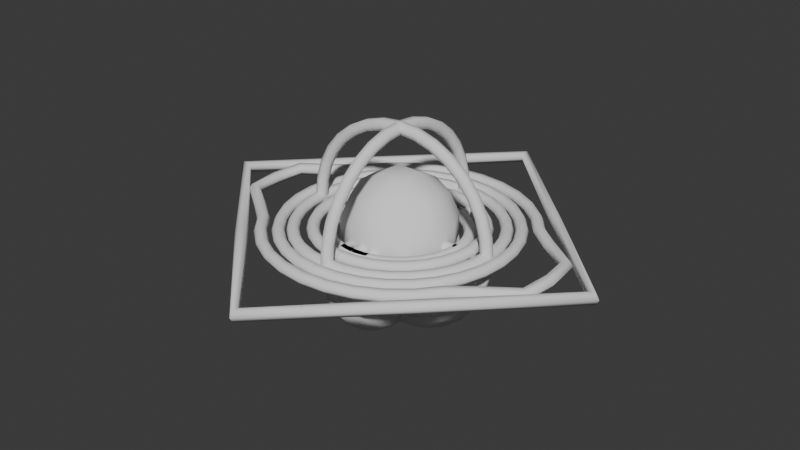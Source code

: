 # Source: widgets.blend  (saved by Blender 4.0.36; exported with 4.5.12 LTS)
import bpy
from mathutils import Matrix  # noqa: F401  (used for matrix-valued properties, if any)

bpy.ops.wm.read_factory_settings(use_empty=True)
scene = bpy.context.scene
scene.name = 'Scene'

# ---- node groups
ng_widget_width = bpy.data.node_groups.new('widget_width', 'GeometryNodeTree')
_s = ng_widget_width.interface.new_socket(name='Geometry', in_out='OUTPUT', socket_type='NodeSocketGeometry')
_s = ng_widget_width.interface.new_socket(name='Geometry', in_out='INPUT', socket_type='NodeSocketGeometry')
_s = ng_widget_width.interface.new_socket(name='Resolution', in_out='INPUT', socket_type='NodeSocketInt')
_s.default_value = 5
_s.min_value = 3
_s.max_value = 512
_s = ng_widget_width.interface.new_socket(name='Radius', in_out='INPUT', socket_type='NodeSocketFloat')
_s.subtype = 'DISTANCE'
_s.default_value = 0.02
_s.min_value = 0.0
ng_widget_width.is_modifier = True
_N = ng_widget_width.nodes; _L = ng_widget_width.links
n0 = _N.new('NodeGroupOutput'); n0.name = 'Group Output'; n0.location = (200, 0)
n1 = _N.new('NodeGroupInput'); n1.name = 'Group Input'; n1.location = (-340, 0)
n2 = _N.new('GeometryNodeMeshToCurve'); n2.name = 'Mesh to Curve'; n2.location = (-153, 111)
n3 = _N.new('GeometryNodeCurvePrimitiveCircle'); n3.name = 'Curve Circle'; n3.location = (-151, -2)
n4 = _N.new('GeometryNodeCurveToMesh'); n4.name = 'Curve to Mesh'; n4.location = (36, 45)
n4.inputs[3].default_value = True
n5 = _N.new('GeometryNodeInputNamedAttribute'); n5.name = 'Named Attribute'; n5.location = (11, 45)
n5.inputs[0].default_value = 'radius'
n6 = _N.new('GeometryNodeSwitch'); n6.name = 'Switch'; n6.location = (11, 45)
n6.input_type = 'FLOAT'
n6.inputs[1].default_value = 1.0
_L.new(n1.outputs[0], n2.inputs[0])
_L.new(n2.outputs[0], n4.inputs[0])
_L.new(n4.outputs[0], n0.inputs[0])
_L.new(n3.outputs[0], n4.inputs[1])
_L.new(n1.outputs[1], n3.inputs[0])
_L.new(n1.outputs[2], n3.inputs[4])
_L.new(n5.outputs[1], n6.inputs[0])
_L.new(n5.outputs[0], n6.inputs[2])
_L.new(n6.outputs[0], n4.inputs[2])
n0.is_active_output = True

# ---- world
world_world = bpy.data.worlds.new('World'); scene.world = world_world
world_world.use_nodes = True; world_world.node_tree.nodes.clear()
_N = world_world.node_tree.nodes; _L = world_world.node_tree.links
n0 = _N.new('ShaderNodeOutputWorld'); n0.name = 'World Output'; n0.location = (300, 300)
n1 = _N.new('ShaderNodeBackground'); n1.name = 'Background'; n1.location = (10, 300)
n1.inputs[0].default_value = (0.05088, 0.05088, 0.05088, 1.0)
_L.new(n1.outputs[0], n0.inputs[0])
n0.is_active_output = True
world_world.color = (0.05088, 0.05088, 0.05088)
world_world.use_sun_shadow = False
world_world.sun_shadow_jitter_overblur = 0.0

# ---- meshes
me_wgt_fk = bpy.data.meshes.new('WGT-FK')
me_wgt_fk.from_pydata([(0.0, 1.0, 0.0), (-0.1951, 0.9808, 0.0), (-0.3827, 0.9239, 0.0), (-0.5556, 0.8315, 0.0), (-0.7071, 0.7071, 0.0), (-0.8315, 0.5556, 0.0), (-1.006, 0.4166, 0.0), (-1.244, 0.2475, 0.0), (-1.269, 0.0, 0.0), (-1.244, -0.2475, 0.0), (-1.006, -0.4166, 0.0), (-0.8315, -0.5556, 0.0), (-0.7071, -0.7071, 0.0), (-0.5556, -0.8315, 0.0), (-0.3827, -0.9239, 0.0), (-0.1951, -0.9808, 0.0), (0.0, -1.0, 0.0), (0.1951, -0.9808, 0.0), (0.3827, -0.9239, 0.0), (0.5556, -0.8315, 0.0), (0.7071, -0.7071, 0.0), (0.8315, -0.5556, 0.0), (1.006, -0.4166, 0.0), (1.244, -0.2475, 0.0), (1.269, 0.0, 0.0), (1.244, 0.2475, 0.0), (1.006, 0.4166, 0.0), (0.8315, 0.5556, 0.0), (0.7071, 0.7071, 0.0), (0.5556, 0.8315, 0.0), (0.3827, 0.9239, 0.0), (0.1951, 0.9808, 0.0)], [(1, 0), (2, 1), (3, 2), (4, 3), (5, 4), (6, 5), (7, 6), (8, 7), (9, 8), (10, 9), (11, 10), (12, 11), (13, 12), (14, 13), (15, 14), (16, 15), (17, 16), (18, 17), (19, 18), (20, 19), (21, 20), (22, 21), (23, 22), (24, 23), (25, 24), (26, 25), (27, 26), (28, 27), (29, 28), (30, 29), (31, 30), (0, 31)], [])
_uv = me_wgt_fk.uv_layers.new(name='UVMap')
_uv.uv.foreach_set('vector', [])
me_wgt_fk.update()
me_wgt_ctrl = bpy.data.meshes.new('WGT-CTRL')
me_wgt_ctrl.from_pydata([(0.0, 1.602, 0.0), (1.602, 0.0, 0.0), (-1.602, 0.0, 0.0), (0.0, -1.602, 0.0), (0.8008, -0.8008, 0.0), (0.8008, 0.8008, 0.0), (-0.8008, 0.8008, 0.0), (-0.8008, -0.8008, 0.0)], [(4, 1), (5, 0), (6, 2), (7, 3), (3, 4), (1, 5), (0, 6), (2, 7)], [])
_uv = me_wgt_ctrl.uv_layers.new(name='UVMap')
_uv.uv.foreach_set('vector', [])
me_wgt_ctrl.update()
me_wgt_fullsphere = bpy.data.meshes.new('WGT-fullsphere')
me_wgt_fullsphere.from_pydata([(0.2528, 0.2528, -0.2531), (0.08426, 0.3038, -0.3041), (-0.08426, 0.3038, -0.3041), (0.3038, 0.3038, -0.08454), (0.1013, 0.4137, -0.1015), (-0.1013, 0.4137, -0.1015), (0.3038, 0.3038, 0.08397), (0.1013, 0.4137, 0.101), (-0.1013, 0.4137, 0.101), (-0.2528, 0.2528, -0.2531), (-0.3038, 0.08426, -0.3041), (-0.3038, -0.08426, -0.3041), (-0.3038, 0.3038, -0.08454), (-0.4137, 0.1013, -0.1015), (-0.4137, -0.1013, -0.1015), (-0.3038, 0.3038, 0.08397), (-0.4137, 0.1013, 0.101), (-0.4137, -0.1013, 0.101), (-0.2528, -0.2528, -0.2531), (-0.08426, -0.3038, -0.3041), (0.08426, -0.3038, -0.3041), (-0.3038, -0.3038, -0.08454), (-0.1013, -0.4137, -0.1015), (0.1013, -0.4137, -0.1015), (-0.3038, -0.3038, 0.08397), (-0.1013, -0.4137, 0.101), (0.1013, -0.4137, 0.101), (0.2528, -0.2528, -0.2531), (0.3038, -0.08426, -0.3041), (0.3038, 0.08426, -0.3041), (0.3038, -0.3038, -0.08454), (0.4137, -0.1013, -0.1015), (0.4137, 0.1013, -0.1015), (0.3038, -0.3038, 0.08397), (0.4137, -0.1013, 0.101), (0.4137, 0.1013, 0.101), (0.1013, -0.1013, -0.414), (-0.1013, -0.1013, -0.414), (0.1013, 0.1013, -0.414), (-0.1013, 0.1013, -0.414), (0.2528, 0.2528, 0.2525), (0.08426, 0.3038, 0.3035), (-0.08426, 0.3038, 0.3035), (-0.2528, 0.2528, 0.2525), (0.3038, 0.08426, 0.3035), (0.1013, 0.1013, 0.4134), (-0.1013, 0.1013, 0.4134), (-0.3038, 0.08426, 0.3035), (0.3038, -0.08426, 0.3035), (0.1013, -0.1013, 0.4134), (-0.1013, -0.1013, 0.4134), (-0.3038, -0.08426, 0.3035), (0.2528, -0.2528, 0.2525), (0.08426, -0.3038, 0.3035), (-0.08426, -0.3038, 0.3035), (-0.2528, -0.2528, 0.2525), (0.3038, 0.3038, -0.000286), (0.1013, 0.4137, -0.000286), (-0.1013, 0.4137, -0.000286), (-0.3038, 0.3038, -0.000286), (-0.4137, 0.1013, -0.000286), (-0.4137, -0.1013, -0.000286), (-0.3038, -0.3038, -0.000286), (-0.1013, -0.4137, -0.000286), (0.1013, -0.4137, -0.000286), (0.3038, -0.3038, -0.000286), (0.4137, -0.1013, -0.000286), (0.4137, 0.1013, -0.000286)], [], [(0, 1, 4, 3), (1, 2, 5, 4), (2, 9, 12, 5), (56, 57, 7, 6), (57, 58, 8, 7), (58, 59, 15, 8), (6, 7, 41, 40), (7, 8, 42, 41), (8, 15, 43, 42), (9, 10, 13, 12), (10, 11, 14, 13), (11, 18, 21, 14), (59, 60, 16, 15), (60, 61, 17, 16), (61, 62, 24, 17), (15, 16, 47, 43), (16, 17, 51, 47), (17, 24, 55, 51), (18, 19, 22, 21), (19, 20, 23, 22), (20, 27, 30, 23), (62, 63, 25, 24), (63, 64, 26, 25), (64, 65, 33, 26), (24, 25, 54, 55), (25, 26, 53, 54), (26, 33, 52, 53), (27, 28, 31, 30), (28, 29, 32, 31), (29, 0, 3, 32), (65, 66, 34, 33), (66, 67, 35, 34), (67, 56, 6, 35), (33, 34, 48, 52), (34, 35, 44, 48), (35, 6, 40, 44), (27, 20, 36, 28), (20, 19, 37, 36), (19, 18, 11, 37), (28, 36, 38, 29), (36, 37, 39, 38), (37, 11, 10, 39), (29, 38, 1, 0), (38, 39, 2, 1), (39, 10, 9, 2), (40, 41, 45, 44), (41, 42, 46, 45), (42, 43, 47, 46), (44, 45, 49, 48), (45, 46, 50, 49), (46, 47, 51, 50), (48, 49, 53, 52), (49, 50, 54, 53), (50, 51, 55, 54), (32, 3, 56, 67), (31, 32, 67, 66), (30, 31, 66, 65), (23, 30, 65, 64), (22, 23, 64, 63), (21, 22, 63, 62), (14, 21, 62, 61), (13, 14, 61, 60), (12, 13, 60, 59), (5, 12, 59, 58), (4, 5, 58, 57), (3, 4, 57, 56)])
me_wgt_fullsphere.polygons.foreach_set('use_smooth', [True] * 66)
me_wgt_fullsphere.update()
me_wgt_circle = bpy.data.meshes.new('WGT-circle')
me_wgt_circle.from_pydata([(0.0, 0.8741, 0.0), (-0.1705, 0.8573, 0.0), (-0.3345, 0.8076, 0.0), (-0.4856, 0.7268, 0.0), (-0.6181, 0.6181, 0.0), (-0.7268, 0.4856, 0.0), (-0.8076, 0.3345, 0.0), (-0.8573, 0.1705, 0.0), (-0.8741, 0.0, 0.0), (-0.8573, -0.1705, 0.0), (-0.8076, -0.3345, 0.0), (-0.7268, -0.4856, 0.0), (-0.6181, -0.6181, 0.0), (-0.4856, -0.7268, 0.0), (-0.3345, -0.8076, 0.0), (-0.1705, -0.8573, 0.0), (0.0, -0.8741, 0.0), (0.1705, -0.8573, 0.0), (0.3345, -0.8076, 0.0), (0.4856, -0.7268, 0.0), (0.6181, -0.6181, 0.0), (0.7268, -0.4856, 0.0), (0.8076, -0.3345, 0.0), (0.8573, -0.1705, 0.0), (0.8741, 0.0, 0.0), (0.8573, 0.1705, 0.0), (0.8076, 0.3345, 0.0), (0.7268, 0.4856, 0.0), (0.6181, 0.6181, 0.0), (0.4856, 0.7268, 0.0), (0.3345, 0.8076, 0.0), (0.1705, 0.8573, 0.0)], [(1, 0), (2, 1), (3, 2), (4, 3), (5, 4), (6, 5), (7, 6), (8, 7), (9, 8), (10, 9), (11, 10), (12, 11), (13, 12), (14, 13), (15, 14), (16, 15), (17, 16), (18, 17), (19, 18), (20, 19), (21, 20), (22, 21), (23, 22), (24, 23), (25, 24), (26, 25), (27, 26), (28, 27), (29, 28), (30, 29), (31, 30), (0, 31)], [])
_uv = me_wgt_circle.uv_layers.new(name='UVMap')
_uv.uv.foreach_set('vector', [])
me_wgt_circle.update()
me_wgt_sphere = bpy.data.meshes.new('WGT-sphere')
me_wgt_sphere.from_pydata([(-4.273e-10, 0.7682, 5.54e-10), (-0.1499, 0.7535, 5.54e-10), (-0.294, 0.7098, 5.54e-10), (-0.4268, 0.6388, 5.54e-10), (-0.5432, 0.5432, 5.54e-10), (-0.6388, 0.4268, 5.54e-10), (-0.7098, 0.294, 5.54e-10), (-0.7535, 0.1499, 5.54e-10), (-0.7535, -0.1499, 5.54e-10), (-0.7098, -0.294, 5.54e-10), (-0.6388, -0.4268, 5.54e-10), (-0.5432, -0.5432, 5.54e-10), (-0.4268, -0.6388, 5.54e-10), (-0.294, -0.7098, 5.54e-10), (-0.1499, -0.7535, 5.54e-10), (-4.273e-10, -0.7682, 5.54e-10), (0.1499, -0.7535, 5.54e-10), (0.294, -0.7098, 5.54e-10), (0.4268, -0.6388, 5.54e-10), (0.5432, -0.5432, 5.54e-10), (0.6388, -0.4268, 5.54e-10), (0.7098, -0.294, 5.54e-10), (0.7535, -0.1499, 5.54e-10), (0.7682, 9.226e-10, 5.54e-10), (0.7535, 0.1499, 5.54e-10), (0.7098, 0.294, 5.54e-10), (0.6388, 0.4268, 5.54e-10), (0.5432, 0.5432, 5.54e-10), (0.4268, 0.6388, 5.54e-10), (0.294, 0.7098, 5.54e-10), (0.1499, 0.7535, 5.54e-10), (-4.273e-10, 9.226e-10, 0.7579), (-0.1499, 9.226e-10, 0.7433), (-0.294, 9.226e-10, 0.7002), (-0.4268, 9.226e-10, 0.6302), (-0.5432, 9.226e-10, 0.5359), (-0.6388, 9.226e-10, 0.4211), (-0.7098, 9.226e-10, 0.29), (-0.7535, 9.226e-10, 0.1479), (-0.7682, 9.108e-09, -7.521e-09), (-0.7535, 1.402e-08, -0.1479), (-0.7098, 2.711e-08, -0.29), (-0.6388, 2.711e-08, -0.4211), (-0.5432, 5.331e-08, -0.5359), (-0.4268, 5.331e-08, -0.6302), (-0.294, 5.331e-08, -0.7002), (-0.1499, 5.331e-08, -0.7433), (0.1499, 5.331e-08, -0.7433), (0.294, 5.331e-08, -0.7002), (0.4268, 5.331e-08, -0.6302), (0.5432, 5.331e-08, -0.5359), (0.6388, 2.711e-08, -0.4211), (0.7098, 2.711e-08, -0.29), (0.7535, 1.402e-08, -0.1479), (0.7535, 9.226e-10, 0.1479), (0.7098, 9.226e-10, 0.29), (0.6388, 9.226e-10, 0.4211), (0.5432, 9.226e-10, 0.5359), (0.4268, 9.226e-10, 0.6302), (0.294, 9.226e-10, 0.7002), (0.1499, 9.226e-10, 0.7433), (2.576e-08, -0.1499, 0.7433), (2.576e-08, -0.294, 0.7002), (5.196e-08, -0.4268, 0.6302), (5.196e-08, -0.5432, 0.5359), (5.196e-08, -0.6388, 0.4211), (5.196e-08, -0.7098, 0.29), (5.196e-08, -0.7535, 0.1479), (5.196e-08, -0.7535, -0.1479), (5.196e-08, -0.7098, -0.29), (-4.273e-10, -0.6388, -0.4211), (-4.273e-10, -0.5432, -0.5359), (-4.273e-10, -0.4268, -0.6302), (-2.662e-08, -0.294, -0.7002), (-2.662e-08, -0.1499, -0.7433), (-3.061e-08, 1.739e-08, -0.7579), (-3.972e-08, 0.1499, -0.7433), (-5.281e-08, 0.294, -0.7002), (-5.281e-08, 0.4268, -0.6302), (-5.281e-08, 0.5432, -0.5359), (-5.281e-08, 0.6388, -0.4211), (-5.281e-08, 0.7098, -0.29), (-4.273e-10, 0.7535, -0.1479), (-4.273e-10, 0.7535, 0.1479), (-4.273e-10, 0.7098, 0.29), (-4.273e-10, 0.6388, 0.4211), (-4.273e-10, 0.5432, 0.5359), (-4.273e-10, 0.4268, 0.6302), (-4.273e-10, 0.294, 0.7002), (1.267e-08, 0.1499, 0.7433)], [(1, 0), (2, 1), (3, 2), (4, 3), (5, 4), (6, 5), (7, 6), (9, 8), (10, 9), (11, 10), (12, 11), (13, 12), (14, 13), (15, 14), (16, 15), (17, 16), (18, 17), (19, 18), (20, 19), (21, 20), (22, 21), (23, 22), (24, 23), (25, 24), (26, 25), (27, 26), (28, 27), (29, 28), (30, 29), (0, 30), (32, 31), (33, 32), (34, 33), (35, 34), (36, 35), (37, 36), (38, 37), (39, 38), (40, 39), (41, 40), (42, 41), (43, 42), (44, 43), (45, 44), (46, 45), (48, 47), (49, 48), (50, 49), (51, 50), (52, 51), (53, 52), (55, 54), (56, 55), (57, 56), (58, 57), (59, 58), (60, 59), (31, 60), (62, 61), (63, 62), (64, 63), (65, 64), (66, 65), (67, 66), (69, 68), (70, 69), (71, 70), (72, 71), (73, 72), (74, 73), (75, 74), (76, 75), (77, 76), (78, 77), (79, 78), (80, 79), (81, 80), (82, 81), (84, 83), (85, 84), (86, 85), (87, 86), (88, 87), (89, 88), (39, 7), (8, 39), (75, 46), (47, 75), (23, 53), (54, 23), (61, 31), (15, 67), (68, 15), (0, 82), (83, 0), (31, 89)], [])
_uv = me_wgt_sphere.uv_layers.new(name='UVMap')
_uv.uv.foreach_set('vector', [])
me_wgt_sphere.update()
me_wgt_halfsphere = bpy.data.meshes.new('WGT-halfsphere')
me_wgt_halfsphere.from_pydata([(-1.282e-09, 0.6266, -1.135e-09), (-0.1222, 0.6146, -1.135e-09), (-0.2398, 0.5789, -1.135e-09), (-0.3481, 0.521, -1.135e-09), (-0.4431, 0.4431, -1.135e-09), (-0.521, 0.3481, -1.135e-09), (-0.5789, 0.2398, -1.135e-09), (-0.6146, 0.1222, -1.135e-09), (-0.6146, -0.1222, -1.135e-09), (-0.5789, -0.2398, -1.135e-09), (-0.521, -0.3481, -1.135e-09), (-0.4431, -0.4431, -1.135e-09), (-0.3481, -0.521, -1.135e-09), (-0.2398, -0.5789, -1.135e-09), (-0.1222, -0.6146, -1.135e-09), (-1.282e-09, -0.6266, -1.135e-09), (0.1222, -0.6146, -1.135e-09), (0.2398, -0.5789, -1.135e-09), (0.3481, -0.521, -1.135e-09), (0.4431, -0.4431, -1.135e-09), (0.521, -0.3481, -1.135e-09), (0.5789, -0.2398, -1.135e-09), (0.6146, -0.1222, -1.135e-09), (0.6266, 2.828e-09, -1.135e-09), (0.6146, 0.1222, -1.135e-09), (0.5789, 0.2398, -1.135e-09), (0.521, 0.3481, -1.135e-09), (0.4431, 0.4431, -1.135e-09), (0.3481, 0.521, -1.135e-09), (0.2398, 0.5789, -1.135e-09), (0.1222, 0.6146, -1.135e-09), (-0.6266, 9.504e-09, -7.722e-09), (-0.6146, 1.351e-08, -0.1206), (-0.5789, 2.419e-08, -0.2366), (-0.521, 2.419e-08, -0.3434), (-0.4431, 4.556e-08, -0.4371), (-0.3481, 4.556e-08, -0.514), (-0.2398, 4.556e-08, -0.5711), (-0.1222, 4.556e-08, -0.6063), (0.1222, 4.556e-08, -0.6063), (0.2398, 4.556e-08, -0.5711), (0.3481, 4.556e-08, -0.514), (0.4431, 4.556e-08, -0.4371), (0.521, 2.419e-08, -0.3434), (0.5789, 2.419e-08, -0.2366), (0.6146, 1.351e-08, -0.1206), (4.145e-08, -0.6146, -0.1206), (4.145e-08, -0.5789, -0.2366), (-1.282e-09, -0.521, -0.3434), (-1.282e-09, -0.4431, -0.4371), (-1.282e-09, -0.3481, -0.514), (-2.265e-08, -0.2398, -0.5711), (-2.265e-08, -0.1222, -0.6063), (-2.59e-08, 1.626e-08, -0.6182), (-3.333e-08, 0.1222, -0.6063), (-4.401e-08, 0.2398, -0.5711), (-4.401e-08, 0.3481, -0.514), (-4.401e-08, 0.4431, -0.4371), (-4.401e-08, 0.521, -0.3434), (-4.401e-08, 0.5789, -0.2366), (-1.282e-09, 0.6146, -0.1206)], [(1, 0), (2, 1), (3, 2), (4, 3), (5, 4), (6, 5), (7, 6), (9, 8), (10, 9), (11, 10), (12, 11), (13, 12), (14, 13), (15, 14), (16, 15), (17, 16), (18, 17), (19, 18), (20, 19), (21, 20), (22, 21), (23, 22), (24, 23), (25, 24), (26, 25), (27, 26), (28, 27), (29, 28), (30, 29), (0, 30), (32, 31), (33, 32), (34, 33), (35, 34), (36, 35), (37, 36), (38, 37), (40, 39), (41, 40), (42, 41), (43, 42), (44, 43), (45, 44), (47, 46), (48, 47), (49, 48), (50, 49), (51, 50), (52, 51), (53, 52), (54, 53), (55, 54), (56, 55), (57, 56), (58, 57), (59, 58), (60, 59), (31, 7), (8, 31), (53, 38), (39, 53), (23, 45), (46, 15), (0, 60)], [])
_uv = me_wgt_halfsphere.uv_layers.new(name='UVMap')
_uv.uv.foreach_set('vector', [])
me_wgt_halfsphere.update()
me_wgt_cross = bpy.data.meshes.new('WGT-cross')
me_wgt_cross.from_pydata([(-1.819e-09, 0.505, -0.03798), (-0.09852, 0.4953, -0.03798), (-0.1932, 0.4665, -0.03798), (-0.2806, 0.4199, -0.03798), (-0.3571, 0.3571, -0.03798), (-0.4199, 0.2806, -0.03798), (-0.4665, 0.1932, -0.03798), (-0.4953, 0.09852, -0.03798), (-0.4953, -0.09852, -0.03798), (-0.4665, -0.1932, -0.03798), (-0.4199, -0.2806, -0.03798), (-0.3571, -0.3571, -0.03798), (-0.2806, -0.4199, -0.03798), (-0.1932, -0.4665, -0.03798), (-0.09852, -0.4953, -0.03798), (-1.819e-09, -0.505, -0.03798), (0.09852, -0.4953, -0.03798), (0.1932, -0.4665, -0.03798), (0.2806, -0.4199, -0.03798), (0.3571, -0.3571, -0.03798), (0.4199, -0.2806, -0.03798), (0.4665, -0.1932, -0.03798), (0.4953, -0.09852, -0.03798), (0.505, 3.038e-09, -0.03798), (0.4953, 0.09852, -0.03798), (0.4665, 0.1932, -0.03798), (0.4199, 0.2806, -0.03798), (0.3571, 0.3571, -0.03798), (0.2806, 0.4199, -0.03798), (0.1932, 0.4665, -0.03798), (0.09852, 0.4953, -0.03798), (-0.505, 8.418e-09, -0.03798)], [(1, 0), (2, 1), (3, 2), (4, 3), (5, 4), (6, 5), (7, 6), (9, 8), (10, 9), (11, 10), (12, 11), (13, 12), (14, 13), (15, 14), (16, 15), (17, 16), (18, 17), (19, 18), (20, 19), (21, 20), (22, 21), (23, 22), (24, 23), (25, 24), (26, 25), (27, 26), (28, 27), (29, 28), (30, 29), (0, 30), (23, 31), (31, 7), (8, 31), (0, 15)], [])
_uv = me_wgt_cross.uv_layers.new(name='UVMap')
_uv.uv.foreach_set('vector', [])
me_wgt_cross.update()
me_wgt_arrow = bpy.data.meshes.new('WGT-arrow')
me_wgt_arrow.from_pydata([(1.329e-09, 0.861, -0.03798), (-0.09852, 0.4953, -0.03798), (0.2308, 0.4944, -0.03798), (0.04926, -0.5001, -0.03798), (-0.04926, -0.5001, -0.03798), (-0.09852, -0.4953, -0.03798), (-1.819e-09, -0.505, -0.03798), (0.09852, -0.4953, -0.03798), (0.09852, 0.4953, -0.03798), (-0.2308, 0.4944, -0.03798)], [(9, 0), (0, 2), (7, 3), (6, 4), (1, 9), (4, 5), (3, 6), (2, 8), (1, 5), (7, 8)], [])
_uv = me_wgt_arrow.uv_layers.new(name='UVMap')
_uv.uv.foreach_set('vector', [])
me_wgt_arrow.update()

# ---- objects
ob_wgt_fk = bpy.data.objects.new('WGT-FK', me_wgt_fk)
ob_wgt_ctrl = bpy.data.objects.new('WGT-CTRL', me_wgt_ctrl)
ob_wgt_fullsphere = bpy.data.objects.new('WGT-fullsphere', me_wgt_fullsphere)
ob_wgt_circle = bpy.data.objects.new('WGT-circle', me_wgt_circle)
ob_wgt_sphere = bpy.data.objects.new('WGT-sphere', me_wgt_sphere)
ob_wgt_halfsphere = bpy.data.objects.new('WGT-halfsphere', me_wgt_halfsphere)
ob_wgt_cross = bpy.data.objects.new('WGT-cross', me_wgt_cross)
ob_wgt_arrow = bpy.data.objects.new('WGT-arrow', me_wgt_arrow)

# ---- transforms, parenting, visibility, modifiers, constraints
ob_wgt_fk.location = (0.0, 0.0, 0.0)
_m = ob_wgt_fk.modifiers.new('widget_width', 'NODES')
_m.node_group = ng_widget_width
_gi = [s.identifier for s in ng_widget_width.interface.items_tree if s.item_type == 'SOCKET' and s.in_out == 'INPUT']
_m[_gi[1]] = 6  # Resolution
_m[_gi[2]] = 0.047  # Radius
ob_wgt_ctrl.location = (0.0, 0.0, 0.0)
_m = ob_wgt_ctrl.modifiers.new('widget_width', 'NODES')
_m.node_group = ng_widget_width
_gi = [s.identifier for s in ng_widget_width.interface.items_tree if s.item_type == 'SOCKET' and s.in_out == 'INPUT']
_m[_gi[1]] = 6  # Resolution
_m[_gi[2]] = 0.047  # Radius
ob_wgt_fullsphere.location = (0.0, 0.0, 0.0)
ob_wgt_circle.location = (0.0, 0.0, 0.0)
_m = ob_wgt_circle.modifiers.new('widget_width', 'NODES')
_m.node_group = ng_widget_width
_gi = [s.identifier for s in ng_widget_width.interface.items_tree if s.item_type == 'SOCKET' and s.in_out == 'INPUT']
_m[_gi[1]] = 6  # Resolution
_m[_gi[2]] = 0.047  # Radius
ob_wgt_sphere.location = (0.0, 0.0, 0.0)
_m = ob_wgt_sphere.modifiers.new('widget_width', 'NODES')
_m.node_group = ng_widget_width
_gi = [s.identifier for s in ng_widget_width.interface.items_tree if s.item_type == 'SOCKET' and s.in_out == 'INPUT']
_m[_gi[1]] = 6  # Resolution
_m[_gi[2]] = 0.047  # Radius
ob_wgt_halfsphere.location = (0.0, 0.0, 0.0)
_m = ob_wgt_halfsphere.modifiers.new('widget_width', 'NODES')
_m.node_group = ng_widget_width
_gi = [s.identifier for s in ng_widget_width.interface.items_tree if s.item_type == 'SOCKET' and s.in_out == 'INPUT']
_m[_gi[1]] = 6  # Resolution
_m[_gi[2]] = 0.047  # Radius
ob_wgt_cross.location = (0.0, 0.0, 0.0)
_m = ob_wgt_cross.modifiers.new('widget_width', 'NODES')
_m.node_group = ng_widget_width
_gi = [s.identifier for s in ng_widget_width.interface.items_tree if s.item_type == 'SOCKET' and s.in_out == 'INPUT']
_m[_gi[1]] = 6  # Resolution
_m[_gi[2]] = 0.047  # Radius
ob_wgt_arrow.location = (0.0, 0.0, 0.0)
_m = ob_wgt_arrow.modifiers.new('widget_width', 'NODES')
_m.node_group = ng_widget_width
_gi = [s.identifier for s in ng_widget_width.interface.items_tree if s.item_type == 'SOCKET' and s.in_out == 'INPUT']
_m[_gi[1]] = 6  # Resolution
_m[_gi[2]] = 0.047  # Radius

# ---- collection membership
scene.collection.objects.link(ob_wgt_fk)
scene.collection.objects.link(ob_wgt_ctrl)
scene.collection.objects.link(ob_wgt_fullsphere)
scene.collection.objects.link(ob_wgt_circle)
scene.collection.objects.link(ob_wgt_sphere)
scene.collection.objects.link(ob_wgt_halfsphere)
scene.collection.objects.link(ob_wgt_cross)
scene.collection.objects.link(ob_wgt_arrow)

# ---- scene / render settings (as saved in the file)
scene.frame_start = 1; scene.frame_end = 250; scene.frame_set(1)
scene.render.engine = 'BLENDER_EEVEE_NEXT'
scene.render.simplify_subdivision = 0
scene.render.simplify_child_particles = 0.0
scene.render.simplify_volumes = 0.0146
scene.cycles.sampling_pattern = 'TABULATED_SOBOL'
bpy.context.view_layer.update()

# ---- added for rendering (the .blend has no active camera and no usable light): camera, sun
cam_auto = bpy.data.cameras.new('AutoCamera')
cam_auto.lens = 50.0
cam_auto.sensor_width = 36.0
cam_auto.clip_end = 1000.0
ob_auto_camera = bpy.data.objects.new('AutoCamera', cam_auto)
scene.collection.objects.link(ob_auto_camera)
ob_auto_camera.location = (4.56048, -5.47258, 3.64839)
ob_auto_camera.rotation_euler = (1.09748, -7.21219e-08, 0.694738)
scene.camera = ob_auto_camera
light_auto_sun = bpy.data.lights.new('AutoSun', 'SUN')
light_auto_sun.energy = 3.0
light_auto_sun.angle = 0.0523599
ob_auto_sun = bpy.data.objects.new('AutoSun', light_auto_sun)
scene.collection.objects.link(ob_auto_sun)
ob_auto_sun.rotation_euler = (0.872665, 0.174533, 0.523599)
bpy.context.view_layer.update()
